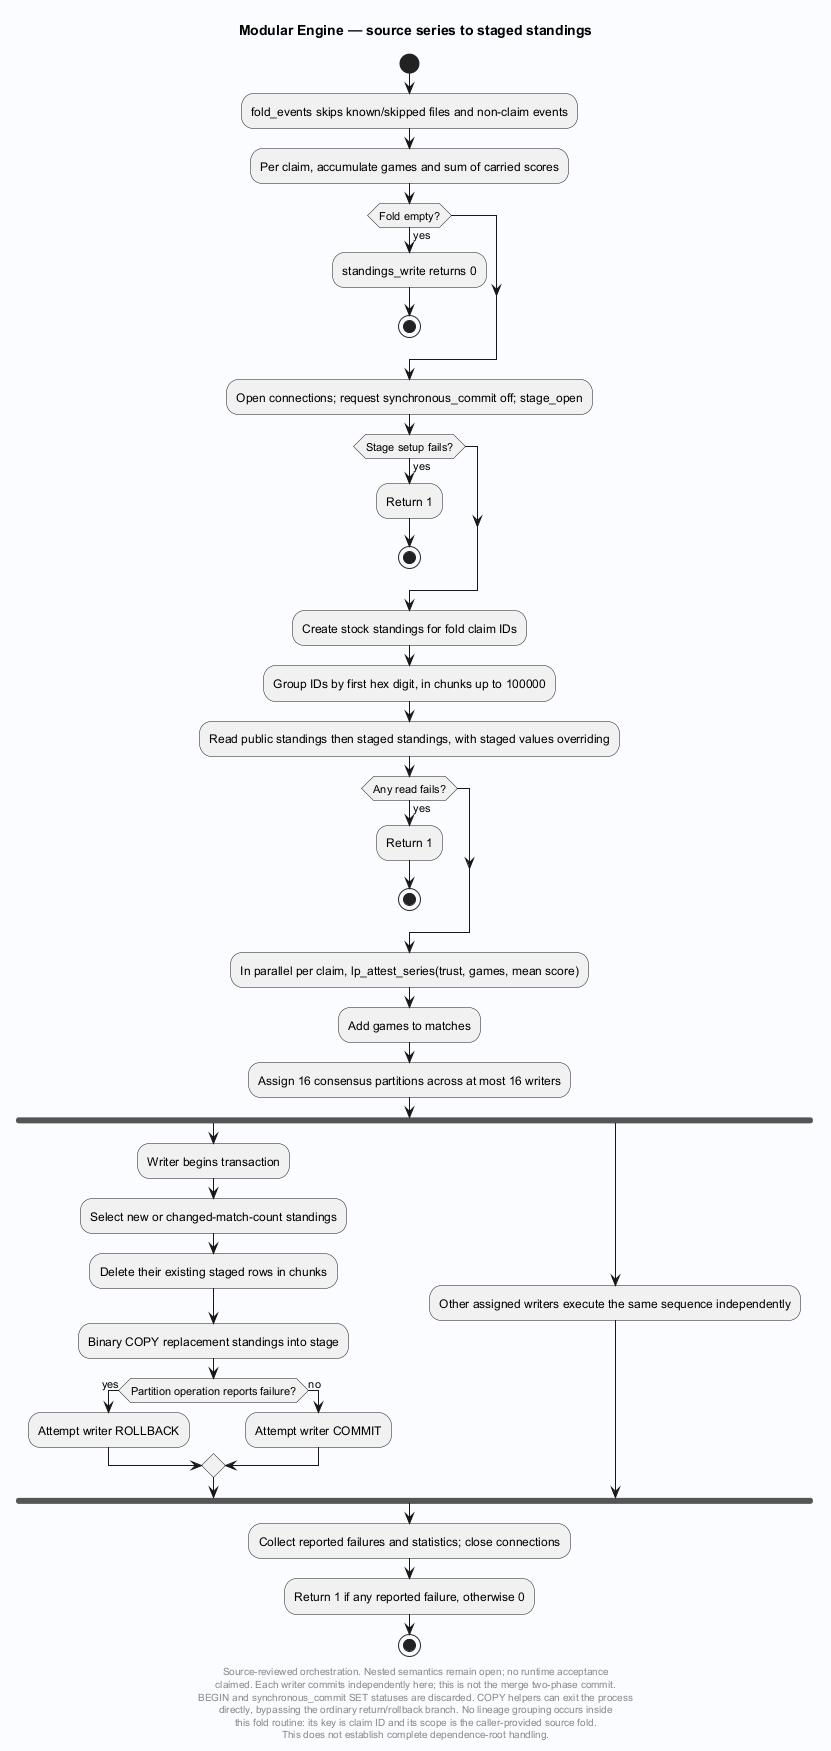

The diagram above was rendered by PlantUML. Its source (embedded in the PNG):
@startuml
' Evidence: Laplace-Engine/src/db.c SHA256 bba138c55e319e63598cd8c6640d0de5428975c5b37991e8439823efea5d17c7
skinparam backgroundColor #FAFCFF
skinparam shadowing false
skinparam defaultFontName SansSerif
title Modular Engine — source series to staged standings
start

:fold_events skips known/skipped files and non-claim events;
:Per claim, accumulate games and sum of carried scores;
if (Fold empty?) then (yes)
 :standings_write returns 0;
 stop
endif
:Open connections; request synchronous_commit off; stage_open;
if (Stage setup fails?) then (yes)
 :Return 1;
 stop
endif
:Create stock standings for fold claim IDs;
:Group IDs by first hex digit, in chunks up to 100000;
:Read public standings then staged standings, with staged values overriding;
if (Any read fails?) then (yes)
 :Return 1;
 stop
endif
:In parallel per claim, lp_attest_series(trust, games, mean score);
:Add games to matches;
:Assign 16 consensus partitions across at most 16 writers;
fork
 :Writer begins transaction;
 :Select new or changed-match-count standings;
 :Delete their existing staged rows in chunks;
 :Binary COPY replacement standings into stage;
 if (Partition operation reports failure?) then (yes)
  :Attempt writer ROLLBACK;
 else (no)
  :Attempt writer COMMIT;
 endif
fork again
 :Other assigned writers execute the same sequence independently;
end fork
:Collect reported failures and statistics; close connections;
:Return 1 if any reported failure, otherwise 0;
stop
footer
Source-reviewed orchestration. Nested semantics remain open; no runtime acceptance
claimed. Each writer commits independently here; this is not the merge two-phase commit.
BEGIN and synchronous_commit SET statuses are discarded. COPY helpers can exit the process
directly, bypassing the ordinary return/rollback branch. No lineage grouping occurs inside
this fold routine: its key is claim ID and its scope is the caller-provided source fold.
This does not establish complete dependence-root handling.
end footer

@enduml